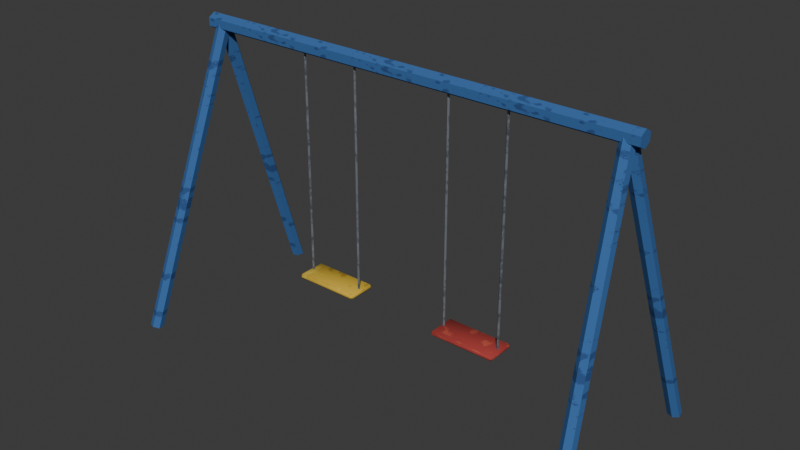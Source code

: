 # Source: swing_set.blend  (saved by Blender 5.2.45; exported with 4.5.12 LTS)
import bpy
from mathutils import Matrix  # noqa: F401  (used for matrix-valued properties, if any)

bpy.ops.wm.read_factory_settings(use_empty=True)
scene = bpy.context.scene
scene.name = 'Scene'

# ---- collections
col_swing_set = bpy.data.collections.new('swing_set'); scene.collection.children.link(col_swing_set)

# ---- images (referenced by path relative to the original .blend; pixels are not part of the script)
import os
ASSET_DIR = os.environ.get("B2B_ASSET_DIR", "")  # directory of the original .blend (textures are referenced by path, not embedded)
HERE = os.path.dirname(os.path.abspath(__file__))  # packed textures are extracted next to this script under _unpacked/

def load_image(name, relpath, width, height, colorspace="sRGB"):
    """Load a texture the original file referenced (path relative to the .blend, or extracted next to this script)."""
    p = next((c for c in (os.path.join(HERE, relpath), os.path.join(ASSET_DIR, relpath)) if relpath and os.path.exists(c)), "")
    if p:
        img = bpy.data.images.load(p, check_existing=True)
        img.name = name
    else:  # same state as the original file: an image datablock whose file is absent (Cycles renders it pink)
        img = bpy.data.images.new(name, width, height)
        img.source = "FILE"
        img.filepath = "//" + (relpath or name)
    img.colorspace_settings.name = colorspace
    return img
img_env_metal = load_image('env_metal', '_unpacked/metal.280f24eb.png', 512, 512, 'sRGB')
img_env_paint_atlas = load_image('env_paint_atlas', '_unpacked/paint_atlas.7539c6ec.png', 512, 512, 'sRGB')

# ---- materials (node trees are filled in below, after node groups)
mat_env_metal = bpy.data.materials.new('Env_Metal')
mat_env_metal.diffuse_color = (0.3231, 0.3515, 0.3916, 1.0)
mat_env_metal.roughness = 0.45
mat_env_metal.metallic = 0.5
mat_env_paint = bpy.data.materials.new('Env_Paint')
mat_env_paint.diffuse_color = (0.4342, 0.4342, 0.4342, 1.0)
mat_env_paint.roughness = 0.9

# ---- material node trees
mat_env_metal.use_nodes = True; mat_env_metal.node_tree.nodes.clear()
_N = mat_env_metal.node_tree.nodes; _L = mat_env_metal.node_tree.links
n0 = _N.new('ShaderNodeBsdfPrincipled'); n0.name = 'Principled BSDF'; n0.location = (-200, 100)
n0.inputs[1].default_value = 0.5
n0.inputs[2].default_value = 0.45
n0.inputs[10].default_value = 0.005
n0.inputs[13].default_value = 0.25
n1 = _N.new('ShaderNodeOutputMaterial'); n1.name = 'Material Output'; n1.location = (200, 100)
n2 = _N.new('ShaderNodeTexImage'); n2.name = 'Image Texture'; n2.location = (-400, 200)
n2.image = img_env_metal
_L.new(n0.outputs[0], n1.inputs[0])
_L.new(n2.outputs[0], n0.inputs[0])
n1.is_active_output = True
mat_env_paint.use_nodes = True; mat_env_paint.node_tree.nodes.clear()
_N = mat_env_paint.node_tree.nodes; _L = mat_env_paint.node_tree.links
n0 = _N.new('ShaderNodeBsdfPrincipled'); n0.name = 'Principled BSDF'; n0.location = (-200, 100)
n0.inputs[2].default_value = 0.9
n0.inputs[10].default_value = 0.005
n0.inputs[13].default_value = 0.25
n1 = _N.new('ShaderNodeOutputMaterial'); n1.name = 'Material Output'; n1.location = (200, 100)
n2 = _N.new('ShaderNodeTexImage'); n2.name = 'Image Texture'; n2.location = (-400, 200)
n2.image = img_env_paint_atlas
_L.new(n0.outputs[0], n1.inputs[0])
_L.new(n2.outputs[0], n0.inputs[0])
n1.is_active_output = True

# ---- world
world_world = bpy.data.worlds.new('World'); scene.world = world_world
world_world.use_nodes = True; world_world.node_tree.nodes.clear()
_N = world_world.node_tree.nodes; _L = world_world.node_tree.links
n0 = _N.new('ShaderNodeOutputWorld'); n0.name = 'World Output'; n0.location = (200, 100)
n1 = _N.new('ShaderNodeBackground'); n1.name = 'Background'; n1.location = (-200, 100)
n1.inputs[0].default_value = (0.05088, 0.05088, 0.05088, 1.0)
_L.new(n1.outputs[0], n0.inputs[0])
n0.is_active_output = True
world_world.color = (0.05088, 0.05088, 0.05088)
world_world.sun_shadow_jitter_overblur = 0.0

# ---- meshes
me_prop = bpy.data.meshes.new('Prop')
me_prop.from_pydata([(-1.7, 0.0, 2.2), (-1.7, 0.0, 2.14), (-1.7, 0.05196, 2.17), (-1.7, 0.05196, 2.23), (-1.7, 7.348e-18, 2.26), (-1.7, -0.05196, 2.23), (-1.7, -0.05196, 2.17), (1.7, 0.0, 2.14), (1.7, 0.05196, 2.17), (1.7, 0.05196, 2.23), (1.7, 7.348e-18, 2.26), (1.7, -0.05196, 2.23), (1.7, -0.05196, 2.17), (1.7, 0.0, 2.2), (-1.6, 0.0, 2.2), (-1.554, -0.0187, 2.203), (-1.593, -0.04701, 2.216), (-1.639, -0.02831, 2.212), (-1.646, 0.0187, 2.197), (-1.607, 0.04701, 2.184), (-1.561, 0.02831, 2.188), (-1.704, -0.7687, 0.00322), (-1.743, -0.797, 0.01555), (-1.789, -0.7783, 0.01233), (-1.796, -0.7313, 0.0), (-1.757, -0.703, 0.0), (-1.711, -0.7217, 0.0), (-1.75, -0.75, 0.0), (-1.554, 0.0187, 2.203), (-1.561, -0.02831, 2.188), (-1.607, -0.04701, 2.184), (-1.646, -0.0187, 2.197), (-1.639, 0.02831, 2.212), (-1.593, 0.04701, 2.216), (-1.704, 0.7687, 0.00322), (-1.711, 0.7217, 0.0), (-1.757, 0.703, 0.0), (-1.796, 0.7313, 0.0), (-1.789, 0.7783, 0.01233), (-1.743, 0.797, 0.01555), (-1.75, 0.75, 0.0), (1.6, 0.0, 2.2), (1.646, 0.0187, 2.197), (1.639, -0.02831, 2.212), (1.593, -0.04701, 2.216), (1.554, -0.0187, 2.203), (1.561, 0.02831, 2.188), (1.607, 0.04701, 2.184), (1.796, -0.7313, 0.0), (1.789, -0.7783, 0.01233), (1.743, -0.797, 0.01555), (1.704, -0.7687, 0.00322), (1.711, -0.7217, 0.0), (1.757, -0.703, 0.0), (1.75, -0.75, 0.0), (1.646, -0.0187, 2.197), (1.607, -0.04701, 2.184), (1.561, -0.02831, 2.188), (1.554, 0.0187, 2.203), (1.593, 0.04701, 2.216), (1.639, 0.02831, 2.212), (1.796, 0.7313, 0.0), (1.757, 0.703, 0.0), (1.711, 0.7217, 0.0), (1.704, 0.7687, 0.00322), (1.743, 0.797, 0.01555), (1.789, 0.7783, 0.01233), (1.75, 0.75, 0.0), (-0.82, 0.0, 2.2), (-0.82, 0.01, 2.2), (-0.81, 3.423e-10, 2.2), (-0.82, -0.01, 2.2), (-0.83, -3.423e-10, 2.2), (-0.82, 0.01, 0.5), (-0.81, 1.054e-07, 0.5), (-0.82, -0.01, 0.5), (-0.83, 1.047e-07, 0.5), (-0.82, 1.051e-07, 0.5), (-0.38, 0.0, 2.2), (-0.38, 0.01, 2.2), (-0.37, 3.423e-10, 2.2), (-0.38, -0.01, 2.2), (-0.39, -3.423e-10, 2.2), (-0.38, 0.01, 0.5), (-0.37, 1.054e-07, 0.5), (-0.38, -0.01, 0.5), (-0.39, 1.047e-07, 0.5), (-0.38, 1.051e-07, 0.5), (0.38, -0.01, 0.5), (0.39, 1.054e-07, 0.5), (0.38, 0.01, 0.5), (0.37, -3.423e-10, 2.2), (0.38, -0.01, 2.2), (0.39, 3.423e-10, 2.2), (0.38, 0.01, 2.2), (0.38, 0.0, 2.2), (-0.835, -0.095, 0.46), (-0.835, -0.11, 0.475), (-0.85, -0.095, 0.475), (-0.835, -0.11, 0.485), (-0.835, -0.095, 0.5), (-0.85, -0.095, 0.485), (-0.835, 0.095, 0.46), (-0.85, 0.095, 0.475), (-0.835, 0.11, 0.475), (-0.835, 0.095, 0.5), (-0.835, 0.11, 0.485), (-0.85, 0.095, 0.485), (-0.365, -0.095, 0.46), (-0.35, -0.095, 0.475), (-0.365, -0.11, 0.475), (-0.365, -0.095, 0.5), (-0.365, -0.11, 0.485), (-0.35, -0.095, 0.485), (-0.365, 0.095, 0.46), (-0.365, 0.11, 0.475), (-0.35, 0.095, 0.475), (-0.365, 0.095, 0.5), (-0.35, 0.095, 0.485), (-0.365, 0.11, 0.485), (0.37, 1.047e-07, 0.5), (0.38, 1.051e-07, 0.5), (0.82, 0.0, 2.2), (0.82, 0.01, 2.2), (0.83, 3.423e-10, 2.2), (0.82, -0.01, 2.2), (0.81, -3.423e-10, 2.2), (0.82, 0.01, 0.5), (0.83, 1.054e-07, 0.5), (0.82, -0.01, 0.5), (0.81, 1.047e-07, 0.5), (0.82, 1.051e-07, 0.5), (0.365, -0.095, 0.46), (0.365, -0.11, 0.475), (0.35, -0.095, 0.475), (0.365, -0.11, 0.485), (0.365, -0.095, 0.5), (0.35, -0.095, 0.485), (0.365, 0.095, 0.46), (0.35, 0.095, 0.475), (0.365, 0.11, 0.475), (0.365, 0.095, 0.5), (0.365, 0.11, 0.485), (0.35, 0.095, 0.485), (0.835, -0.095, 0.46), (0.85, -0.095, 0.475), (0.835, -0.11, 0.475), (0.835, -0.095, 0.5), (0.835, -0.11, 0.485), (0.85, -0.095, 0.485), (0.835, 0.095, 0.46), (0.835, 0.11, 0.475), (0.85, 0.095, 0.475), (0.835, 0.095, 0.5), (0.85, 0.095, 0.485), (0.835, 0.11, 0.485)], [(24, 27), (25, 27), (26, 27), (35, 40), (36, 40), (37, 40), (54, 48), (52, 54), (53, 54), (67, 61), (62, 67), (63, 67)], [(0, 2, 1), (0, 3, 2), (0, 4, 3), (0, 5, 4), (0, 6, 5), (0, 1, 6), (1, 2, 8, 7), (2, 3, 9, 8), (3, 4, 10, 9), (4, 5, 11, 10), (5, 6, 12, 11), (6, 1, 7, 12), (7, 8, 13), (8, 9, 13), (9, 10, 13), (10, 11, 13), (11, 12, 13), (12, 7, 13), (14, 16, 15), (14, 17, 16), (14, 18, 17), (14, 19, 18), (14, 20, 19), (14, 15, 20), (15, 16, 22, 21), (16, 17, 23, 22), (17, 18, 24, 23), (18, 19, 25, 24), (19, 20, 26, 25), (20, 15, 21, 26), (21, 22, 27), (22, 23, 27), (14, 29, 28), (14, 30, 29), (14, 31, 30), (14, 32, 31), (14, 33, 32), (14, 28, 33), (28, 29, 35, 34), (29, 30, 36, 35), (30, 31, 37, 36), (31, 32, 38, 37), (32, 33, 39, 38), (33, 28, 34, 39), (38, 39, 40), (39, 34, 40), (41, 43, 42), (41, 44, 43), (41, 45, 44), (41, 46, 45), (41, 47, 46), (41, 42, 47), (42, 43, 49, 48), (43, 44, 50, 49), (44, 45, 51, 50), (45, 46, 52, 51), (46, 47, 53, 52), (47, 42, 48, 53), (49, 50, 54), (50, 51, 54), (41, 56, 55), (41, 57, 56), (41, 58, 57), (41, 59, 58), (41, 60, 59), (41, 55, 60), (55, 56, 62, 61), (56, 57, 63, 62), (57, 58, 64, 63), (58, 59, 65, 64), (59, 60, 66, 65), (60, 55, 61, 66), (64, 65, 67), (65, 66, 67), (68, 70, 69), (68, 71, 70), (68, 72, 71), (68, 69, 72), (69, 70, 74, 73), (70, 71, 75, 74), (71, 72, 76, 75), (72, 69, 73, 76), (73, 74, 77), (74, 75, 77), (75, 76, 77), (76, 73, 77), (78, 80, 79), (78, 81, 80), (78, 82, 81), (78, 79, 82), (79, 80, 84, 83), (80, 81, 85, 84), (81, 82, 86, 85), (82, 79, 83, 86), (83, 84, 87), (84, 85, 87), (85, 86, 87), (86, 83, 87), (94, 93, 89, 90), (95, 91, 92), (95, 92, 93), (95, 93, 94), (93, 92, 88, 89), (95, 94, 91), (96, 97, 98), (99, 100, 101), (102, 103, 104), (105, 106, 107), (108, 109, 110), (111, 112, 113), (114, 115, 116), (117, 118, 119), (102, 96, 98, 103), (97, 99, 101, 98), (100, 105, 107, 101), (106, 104, 103, 107), (114, 102, 104, 115), (105, 117, 119, 106), (118, 116, 115, 119), (108, 114, 116, 109), (117, 111, 113, 118), (112, 110, 109, 113), (96, 108, 110, 97), (111, 100, 99, 112), (102, 114, 108, 96), (98, 101, 107, 103), (110, 112, 99, 97), (117, 105, 100, 111), (104, 106, 119, 115), (116, 118, 113, 109), (92, 91, 120, 88), (91, 94, 90, 120), (90, 89, 121), (89, 88, 121), (88, 120, 121), (120, 90, 121), (122, 124, 123), (122, 125, 124), (122, 126, 125), (122, 123, 126), (123, 124, 128, 127), (124, 125, 129, 128), (125, 126, 130, 129), (126, 123, 127, 130), (127, 128, 131), (128, 129, 131), (129, 130, 131), (130, 127, 131), (132, 133, 134), (135, 136, 137), (138, 139, 140), (141, 142, 143), (144, 145, 146), (147, 148, 149), (150, 151, 152), (153, 154, 155), (138, 132, 134, 139), (133, 135, 137, 134), (136, 141, 143, 137), (142, 140, 139, 143), (150, 138, 140, 151), (141, 153, 155, 142), (154, 152, 151, 155), (144, 150, 152, 145), (153, 147, 149, 154), (148, 146, 145, 149), (132, 144, 146, 133), (147, 136, 135, 148), (138, 150, 144, 132), (134, 137, 143, 139), (146, 148, 135, 133), (153, 141, 136, 147), (140, 142, 155, 151), (152, 154, 149, 145)])
me_prop.polygons.foreach_set('use_smooth', [True] * 174)
me_prop.polygons.foreach_set('material_index', [1, 1, 1, 1, 1, 1, 1, 1, 1, 1, 1, 1, 1, 1, 1, 1, 1, 1, 1, 1, 1, 1, 1, 1, 1, 1, 1, 1, 1, 1, 1, 1, 1, 1, 1, 1, 1, 1, 1, 1, 1, 1, 1, 1, 1, 1, 1, 1, 1, 1, 1, 1, 1, 1, 1, 1, 1, 1, 1, 1, 1, 1, 1, 1, 1, 1, 1, 1, 1, 1, 1, 1, 1, 1, 0, 0, 0, 0, 0, 0, 0, 0, 0, 0, 0, 0, 0, 0, 0, 0, 0, 0, 0, 0, 0, 0, 0, 0, 0, 0, 0, 0, 0, 0, 1, 1, 1, 1, 1, 1, 1, 1, 1, 1, 1, 1, 1, 1, 1, 1, 1, 1, 1, 1, 1, 1, 1, 1, 1, 1, 0, 0, 0, 0, 0, 0, 0, 0, 0, 0, 0, 0, 0, 0, 0, 0, 0, 0, 1, 1, 1, 1, 1, 1, 1, 1, 1, 1, 1, 1, 1, 1, 1, 1, 1, 1, 1, 1, 1, 1, 1, 1, 1, 1])
_k = set([(1, 2), (1, 6), (1, 7), (2, 3), (2, 8), (3, 4), (3, 9), (4, 5), (4, 10), (5, 6), (5, 11), (6, 12), (7, 8), (7, 12), (8, 9), (9, 10), (10, 11), (11, 12), (15, 16), (15, 20), (15, 21), (16, 17), (16, 22), (17, 18), (17, 23), (18, 19), (18, 24), (19, 20), (19, 25), (20, 26), (21, 22), (21, 26), (21, 27), (22, 23), (23, 24), (23, 27), (24, 25), (24, 27), (25, 26), (25, 27), (26, 27), (28, 29), (28, 33), (28, 34), (29, 30), (29, 35), (30, 31), (30, 36), (31, 32), (31, 37), (32, 33), (32, 38), (33, 39), (34, 35), (34, 39), (34, 40), (35, 36), (35, 40), (36, 37), (36, 40), (37, 38), (37, 40), (38, 39), (38, 40), (42, 43), (42, 47), (42, 48), (43, 44), (43, 49), (44, 45), (44, 50), (45, 46), (45, 51), (46, 47), (46, 52), (47, 53), (48, 49), (48, 53), (48, 54), (49, 50), (49, 54), (50, 51), (51, 52), (51, 54), (52, 53), (52, 54), (53, 54), (55, 56), (55, 60), (55, 61), (56, 57), (56, 62), (57, 58), (57, 63), (58, 59), (58, 64), (59, 60), (59, 65), (60, 66), (61, 62), (61, 66), (61, 67), (62, 63), (62, 67), (63, 64), (63, 67), (64, 65), (64, 67), (65, 66), (66, 67), (69, 70), (69, 72), (69, 73), (70, 71), (70, 74), (71, 72), (71, 75), (72, 76), (73, 74), (73, 76), (74, 75), (75, 76), (79, 80), (79, 82), (79, 83), (80, 81), (80, 84), (81, 82), (81, 85), (82, 86), (83, 84), (83, 86), (84, 85), (85, 86), (88, 89), (88, 92), (88, 120), (89, 90), (89, 93), (90, 94), (90, 120), (91, 92), (91, 94), (91, 120), (92, 93), (93, 94), (97, 99), (97, 110), (99, 112), (104, 106), (104, 115), (106, 119), (110, 112), (115, 119), (123, 124), (123, 126), (123, 127), (124, 125), (124, 128), (125, 126), (125, 129), (126, 130), (127, 128), (127, 130), (128, 129), (129, 130), (133, 135), (133, 146), (135, 148), (140, 142), (140, 151), (142, 155), (146, 148), (151, 155)])
me_prop.attributes.new('sharp_edge', 'BOOLEAN', 'EDGE').data.foreach_set('value', [ (min(e.vertices), max(e.vertices)) in _k for e in me_prop.edges])
_uv = me_prop.uv_layers.new(name='Float2')
_uv.uv.foreach_set('vector', [0.6212, 2.2, 0.5038, 2.17, 0.6212, 2.14, 0.6212, 2.2, 0.5038, 2.23, 0.5038, 2.17, 0.6212, 2.2, 0.6212, 2.26, 0.5038, 2.23, 0.5038, 2.2, 0.6212, 2.23, 0.5038, 2.26, 0.5038, 2.2, 0.6212, 2.17, 0.6212, 2.23, 0.5038, 2.2, 0.5038, 2.14, 0.6212, 2.17, 0.6212, -1.7, 0.5038, -1.7, 0.5038, 1.7, 0.6212, 1.7, 0.5038, 1.7, 0.6212, 1.7, 0.6212, -1.7, 0.5038, -1.7, 0.5038, -1.7, 0.6212, -1.7, 0.6212, 1.7, 0.5038, 1.7, 0.6212, -1.7, 0.5038, -1.7, 0.5038, 1.7, 0.6212, 1.7, 0.6212, -1.7, 0.5038, -1.7, 0.5038, 1.7, 0.6212, 1.7, 0.5038, -1.7, 0.6212, -1.7, 0.6212, 1.7, 0.5038, 1.7, 0.5038, 2.14, 0.6212, 2.17, 0.5038, 2.2, 0.6212, 2.17, 0.6212, 2.23, 0.5038, 2.2, 0.6212, 2.23, 0.5038, 2.26, 0.5038, 2.2, 0.6212, 2.26, 0.5038, 2.23, 0.6212, 2.2, 0.5038, 2.23, 0.5038, 2.17, 0.6212, 2.2, 0.5038, 2.17, 0.6212, 2.14, 0.6212, 2.2, 0.5038, 0.0, 0.5214, 0.04701, 0.6212, 0.0187, 0.6036, 0.0, 0.5038, 0.02831, 0.6212, 0.04701, 0.6212, 0.0, 0.5038, -0.0187, 0.5214, 0.02831, 0.6212, 0.0, 0.6036, -0.04701, 0.5038, -0.0187, 0.5214, 0.0, 0.6212, -0.02831, 0.5038, -0.04701, 0.5038, 0.0, 0.6212, 0.0187, 0.6036, -0.02831, 0.6212, 2.203, 0.5968, 2.216, 0.5038, 0.01555, 0.5282, 0.00322, 0.6212, 2.216, 0.5936, 2.212, 0.5038, 0.01233, 0.5314, 0.01555, 0.5107, 2.212, 0.5038, 2.197, 0.6143, 0.0, 0.6212, 0.01233, 0.5282, 2.197, 0.5038, 2.184, 0.5968, 0.0, 0.6212, 0.0, 0.5314, 2.184, 0.5038, 2.188, 0.5936, 0.0, 0.6212, 0.0, 0.6212, 2.188, 0.6143, 2.203, 0.5038, 0.00322, 0.5107, 0.0, 0.6212, -0.7687, 0.5214, -0.797, 0.5038, -0.75, 0.6212, -0.797, 0.5038, -0.7783, 0.6036, -0.75, 0.5038, 0.0, 0.6036, -0.02831, 0.6212, 0.0187, 0.5214, 0.0, 0.5038, -0.04701, 0.6212, -0.02831, 0.6212, 0.0, 0.5038, -0.0187, 0.6036, -0.04701, 0.6212, 0.0, 0.5214, 0.02831, 0.5038, -0.0187, 0.6036, 0.0, 0.6212, 0.04701, 0.5038, 0.02831, 0.5038, 0.0, 0.6212, 0.0187, 0.5214, 0.04701, 0.5107, 2.203, 0.5038, 2.188, 0.6143, 0.0, 0.6212, 0.00322, 0.6212, 2.188, 0.5936, 2.184, 0.5038, 0.0, 0.5314, 0.0, 0.6212, 2.184, 0.5968, 2.197, 0.5038, 0.0, 0.5282, 0.0, 0.6212, 2.197, 0.6143, 2.212, 0.5038, 0.01233, 0.5107, 0.0, 0.5314, 2.212, 0.5038, 2.216, 0.5936, 0.01555, 0.6212, 0.01233, 0.5282, 2.216, 0.5038, 2.203, 0.5968, 0.00322, 0.6212, 0.01555, 0.5038, -0.7783, 0.6212, -0.797, 0.6036, -0.75, 0.5214, -0.797, 0.6212, -0.7687, 0.5038, -0.75, 0.5038, 0.0, 0.6036, 0.02831, 0.6212, -0.0187, 0.5214, 0.0, 0.5038, 0.04701, 0.6212, 0.02831, 0.6212, 0.0, 0.5038, 0.0187, 0.6036, 0.04701, 0.6212, 0.0, 0.5214, -0.02831, 0.5038, 0.0187, 0.6036, 0.0, 0.6212, -0.04701, 0.5038, -0.02831, 0.5038, 0.0, 0.6212, -0.0187, 0.5214, -0.04701, 0.6212, 2.197, 0.6143, 2.212, 0.5038, 0.01233, 0.5107, 0.0, 0.5314, 2.212, 0.5038, 2.216, 0.5936, 0.01555, 0.6212, 0.01233, 0.5282, 2.216, 0.5038, 2.203, 0.5968, 0.00322, 0.6212, 0.01555, 0.5107, 2.203, 0.5038, 2.188, 0.6143, 0.0, 0.6212, 0.00322, 0.6212, 2.188, 0.5936, 2.184, 0.5038, 0.0, 0.5314, 0.0, 0.6212, 2.184, 0.5968, 2.197, 0.5038, 0.0, 0.5282, 0.0, 0.6212, -0.7783, 0.5038, -0.797, 0.5214, -0.75, 0.6036, -0.797, 0.5038, -0.7687, 0.6212, -0.75, 0.5038, 0.0, 0.5214, -0.04701, 0.6212, -0.0187, 0.6036, 0.0, 0.5038, -0.02831, 0.6212, -0.04701, 0.6212, 0.0, 0.5038, 0.0187, 0.5214, -0.02831, 0.6212, 0.0, 0.6036, 0.04701, 0.5038, 0.0187, 0.5214, 0.0, 0.6212, 0.02831, 0.5038, 0.04701, 0.5038, 0.0, 0.6212, -0.0187, 0.6036, 0.02831, 0.5282, 2.197, 0.5038, 2.184, 0.5968, 0.0, 0.6212, 0.0, 0.5314, 2.184, 0.5038, 2.188, 0.5936, 0.0, 0.6212, 0.0, 0.6212, 2.188, 0.6143, 2.203, 0.5038, 0.00322, 0.5107, 0.0, 0.6212, 2.203, 0.5968, 2.216, 0.5038, 0.01555, 0.5282, 0.00322, 0.6212, 2.216, 0.5936, 2.212, 0.5038, 0.01233, 0.5314, 0.01555, 0.5107, 2.212, 0.5038, 2.197, 0.6143, 0.0, 0.6212, 0.01233, 0.5038, -0.7687, 0.6036, -0.797, 0.6212, -0.75, 0.5038, -0.797, 0.6212, -0.7783, 0.5214, -0.75, -0.82, 0.0, -0.81, 3.423e-10, -0.82, 0.01, -0.82, 0.0, -0.82, -0.01, -0.81, 3.423e-10, -0.82, 0.0, -0.83, -3.423e-10, -0.82, -0.01, -0.82, 0.0, -0.82, 0.01, -0.83, -3.423e-10, 0.01, 2.2, 3.423e-10, 2.2, 1.054e-07, 0.5, 0.01, 0.5, 3.423e-10, 2.2, -0.01, 2.2, -0.01, 0.5, 1.054e-07, 0.5, 0.01, 2.2, 3.423e-10, 2.2, -1.047e-07, 0.5, 0.01, 0.5, 3.423e-10, 2.2, -0.01, 2.2, -0.01, 0.5, -1.047e-07, 0.5, -0.82, 0.01, -0.81, 1.054e-07, -0.82, 1.051e-07, -0.81, 1.054e-07, -0.82, -0.01, -0.82, 1.051e-07, -0.82, -0.01, -0.83, 1.047e-07, -0.82, 1.051e-07, -0.83, 1.047e-07, -0.82, 0.01, -0.82, 1.051e-07, -0.38, 0.0, -0.37, 3.423e-10, -0.38, 0.01, -0.38, 0.0, -0.38, -0.01, -0.37, 3.423e-10, -0.38, 0.0, -0.39, -3.423e-10, -0.38, -0.01, -0.38, 0.0, -0.38, 0.01, -0.39, -3.423e-10, 0.38, 2.2, 0.37, 2.2, 0.37, 0.5, 0.38, 0.5, -0.37, 2.2, -0.38, 2.2, -0.38, 0.5, -0.37, 0.5, 0.01, 2.2, 3.423e-10, 2.2, -1.047e-07, 0.5, 0.01, 0.5, 3.423e-10, 2.2, -0.01, 2.2, -0.01, 0.5, -1.047e-07, 0.5, -0.38, 0.01, -0.37, 1.054e-07, -0.38, 1.051e-07, -0.37, 1.054e-07, -0.38, -0.01, -0.38, 1.051e-07, -0.38, -0.01, -0.39, 1.047e-07, -0.38, 1.051e-07, -0.39, 1.047e-07, -0.38, 0.01, -0.38, 1.051e-07, -0.38, 2.2, -0.39, 2.2, -0.39, 0.5, -0.38, 0.5, 0.38, 0.0, 0.37, -3.423e-10, 0.38, -0.01, 0.38, 0.0, 0.38, -0.01, 0.39, 3.423e-10, 0.38, 0.0, 0.39, 3.423e-10, 0.38, 0.01, 0.39, 2.2, 0.38, 2.2, 0.38, 0.5, 0.39, 0.5, 0.38, 0.0, 0.38, 0.01, 0.37, -3.423e-10, 0.2537, 0.095, 0.3713, 0.11, 0.3713, 0.095, 0.2537, 0.11, 0.3713, 0.095, 0.2537, 0.095, 0.2537, -0.095, 0.3713, -0.095, 0.3713, -0.11, 0.3713, -0.095, 0.2537, -0.11, 0.2537, -0.095, 0.2537, -0.095, 0.3713, -0.095, 0.3713, -0.11, 0.3713, -0.095, 0.2537, -0.11, 0.2537, -0.095, 0.2537, 0.095, 0.3713, 0.11, 0.3713, 0.095, 0.3713, 0.095, 0.2537, 0.095, 0.2537, 0.11, 0.2537, -0.095, 0.2537, 0.095, 0.3713, 0.095, 0.3713, -0.095, 0.2537, 0.11, 0.3713, 0.11, 0.3713, 0.095, 0.2537, 0.095, 0.3713, 0.095, 0.3713, -0.095, 0.2537, -0.095, 0.2537, 0.095, 0.3713, -0.11, 0.2537, -0.11, 0.2537, -0.095, 0.3713, -0.095, 0.3713, -0.365, 0.3713, -0.835, 0.2537, -0.835, 0.2537, -0.365, 0.3713, -0.835, 0.3713, -0.365, 0.2537, -0.365, 0.2537, -0.835, 0.3713, 0.095, 0.2537, 0.095, 0.2537, 0.11, 0.3713, 0.11, 0.2537, -0.095, 0.2537, 0.095, 0.3713, 0.095, 0.3713, -0.095, 0.3713, 0.095, 0.3713, -0.095, 0.2537, -0.095, 0.2537, 0.095, 0.3713, -0.11, 0.2537, -0.11, 0.2537, -0.095, 0.3713, -0.095, 0.3713, -0.835, 0.3713, -0.365, 0.2537, -0.365, 0.2537, -0.835, 0.3713, -0.365, 0.3713, -0.835, 0.2537, -0.835, 0.2537, -0.365, 0.3713, -0.835, 0.3713, -0.365, 0.2537, -0.365, 0.2537, -0.835, 0.2537, 0.095, 0.3713, 0.095, 0.3713, -0.095, 0.2537, -0.095, 0.2537, -0.365, 0.3713, -0.365, 0.3713, -0.835, 0.2537, -0.835, 0.3713, -0.365, 0.3713, -0.835, 0.2537, -0.835, 0.2537, -0.365, 0.2537, 0.835, 0.3713, 0.835, 0.3713, 0.365, 0.2537, 0.365, 0.2537, 0.095, 0.3713, 0.095, 0.3713, -0.095, 0.2537, -0.095, 0.01, 2.2, 3.423e-10, 2.2, -1.047e-07, 0.5, 0.01, 0.5, 3.423e-10, 2.2, -0.01, 2.2, -0.01, 0.5, -1.047e-07, 0.5, 0.38, 0.01, 0.39, 1.054e-07, 0.38, 1.051e-07, 0.39, 1.054e-07, 0.38, -0.01, 0.38, 1.051e-07, 0.38, -0.01, 0.37, 1.047e-07, 0.38, 1.051e-07, 0.37, 1.047e-07, 0.38, 0.01, 0.38, 1.051e-07, 0.82, 0.0, 0.83, 3.423e-10, 0.82, 0.01, 0.82, 0.0, 0.82, -0.01, 0.83, 3.423e-10, 0.82, 0.0, 0.81, -3.423e-10, 0.82, -0.01, 0.82, 0.0, 0.82, 0.01, 0.81, -3.423e-10, 0.01, 2.2, 3.423e-10, 2.2, 1.054e-07, 0.5, 0.01, 0.5, 3.423e-10, 2.2, -0.01, 2.2, -0.01, 0.5, 1.054e-07, 0.5, 0.01, 2.2, 3.423e-10, 2.2, -1.047e-07, 0.5, 0.01, 0.5, 3.423e-10, 2.2, -0.01, 2.2, -0.01, 0.5, -1.047e-07, 0.5, 0.82, 0.01, 0.83, 1.054e-07, 0.82, 1.051e-07, 0.83, 1.054e-07, 0.82, -0.01, 0.82, 1.051e-07, 0.82, -0.01, 0.81, 1.047e-07, 0.82, 1.051e-07, 0.81, 1.047e-07, 0.82, 0.01, 0.82, 1.051e-07, 0.00375, 0.095, 0.1213, 0.11, 0.1213, 0.095, 0.00375, 0.11, 0.1213, 0.095, 0.00375, 0.095, 0.00375, -0.095, 0.1213, -0.095, 0.1213, -0.11, 0.1213, -0.095, 0.00375, -0.11, 0.00375, -0.095, 0.00375, -0.095, 0.1213, -0.095, 0.1213, -0.11, 0.1213, -0.095, 0.00375, -0.11, 0.00375, -0.095, 0.00375, 0.095, 0.1213, 0.11, 0.1213, 0.095, 0.1213, 0.095, 0.00375, 0.095, 0.00375, 0.11, 0.00375, -0.095, 0.00375, 0.095, 0.1213, 0.095, 0.1213, -0.095, 0.00375, 0.11, 0.1213, 0.11, 0.1213, 0.095, 0.00375, 0.095, 0.1213, 0.095, 0.1213, -0.095, 0.00375, -0.095, 0.00375, 0.095, 0.1213, -0.11, 0.00375, -0.11, 0.00375, -0.095, 0.1213, -0.095, 0.1213, 0.835, 0.1213, 0.365, 0.00375, 0.365, 0.00375, 0.835, 0.1213, 0.365, 0.1213, 0.835, 0.00375, 0.835, 0.00375, 0.365, 0.1213, 0.095, 0.00375, 0.095, 0.00375, 0.11, 0.1213, 0.11, 0.00375, -0.095, 0.00375, 0.095, 0.1213, 0.095, 0.1213, -0.095, 0.1213, 0.095, 0.1213, -0.095, 0.00375, -0.095, 0.00375, 0.095, 0.1213, -0.11, 0.00375, -0.11, 0.00375, -0.095, 0.1213, -0.095, 0.1213, 0.365, 0.1213, 0.835, 0.00375, 0.835, 0.00375, 0.365, 0.1213, 0.835, 0.1213, 0.365, 0.00375, 0.365, 0.00375, 0.835, 0.1213, 0.365, 0.1213, 0.835, 0.00375, 0.835, 0.00375, 0.365, 0.00375, 0.095, 0.1213, 0.095, 0.1213, -0.095, 0.00375, -0.095, 0.00375, 0.835, 0.1213, 0.835, 0.1213, 0.365, 0.00375, 0.365, 0.1213, 0.835, 0.1213, 0.365, 0.00375, 0.365, 0.00375, 0.835, 0.00375, -0.365, 0.1213, -0.365, 0.1213, -0.835, 0.00375, -0.835, 0.00375, 0.095, 0.1213, 0.095, 0.1213, -0.095, 0.00375, -0.095])
me_prop.materials.append(mat_env_metal)
me_prop.materials.append(mat_env_paint)
me_prop.update()

# ---- objects
ob_swing_set = bpy.data.objects.new('swing_set', None)
ob_prop = bpy.data.objects.new('Prop', me_prop)

# ---- transforms, parenting, visibility, modifiers, constraints
ob_swing_set.location = (0.0, 0.0, 0.0)
ob_swing_set.empty_display_type = 'ARROWS'
ob_swing_set.empty_display_size = 0.5
ob_prop.parent = ob_swing_set
ob_prop.location = (0.0, 0.0, 0.0)

# ---- collection membership
col_swing_set.objects.link(ob_swing_set)
col_swing_set.objects.link(ob_prop)

# ---- scene / render settings (as saved in the file)
scene.frame_start = 1; scene.frame_end = 250; scene.frame_set(1)
scene.render.engine = 'BLENDER_EEVEE_NEXT'
scene.render.bake_bias = 0.0
scene.render.bake_samples = 0
scene.render.compositor_device = 'GPU'
scene.eevee.use_volume_custom_range = False
scene.eevee.fast_gi_thickness_near = 0.1
scene.eevee.fast_gi_thickness_far = 0.0
scene.eevee.ray_tracing_options.screen_trace_thickness = 0.1
bpy.context.view_layer.update()

# ---- added for rendering (the .blend has no active camera and no usable light): camera, sun
cam_auto = bpy.data.cameras.new('AutoCamera')
cam_auto.lens = 50.0
cam_auto.sensor_width = 36.0
cam_auto.clip_end = 1000.0
ob_auto_camera = bpy.data.objects.new('AutoCamera', cam_auto)
scene.collection.objects.link(ob_auto_camera)
ob_auto_camera.location = (4.19472, -5.03366, 4.48577)
ob_auto_camera.rotation_euler = (1.09748, -7.21219e-08, 0.694738)
scene.camera = ob_auto_camera
light_auto_sun = bpy.data.lights.new('AutoSun', 'SUN')
light_auto_sun.energy = 3.0
light_auto_sun.angle = 0.0523599
ob_auto_sun = bpy.data.objects.new('AutoSun', light_auto_sun)
scene.collection.objects.link(ob_auto_sun)
ob_auto_sun.rotation_euler = (0.872665, 0.174533, 0.523599)
bpy.context.view_layer.update()
